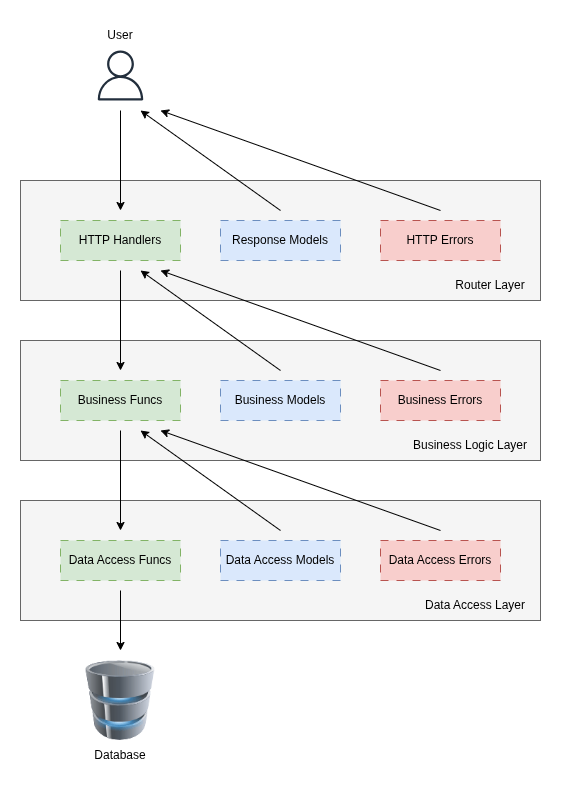

The diagram above was exported from draw.io. Its source (the exported page's mxGraphModel, read from the mxfile embedded in the PNG):
<mxGraphModel dx="893" dy="457" grid="1" gridSize="10" guides="1" tooltips="1" connect="1" arrows="1" fold="1" page="1" pageScale="1" pageWidth="850" pageHeight="1100" math="0" shadow="0">
  <root>
    <mxCell id="0" />
    <mxCell id="1" parent="0" />
    <mxCell id="zVhNx741jI_jcMlIw71N-27" parent="1" style="rounded=0;whiteSpace=wrap;html=1;fillColor=#f5f5f5;strokeColor=#666666;fontColor=#333333;" value="" vertex="1">
      <mxGeometry height="120" width="520" x="120" y="560" as="geometry" />
    </mxCell>
    <mxCell id="zVhNx741jI_jcMlIw71N-26" parent="1" style="rounded=0;whiteSpace=wrap;html=1;fillColor=#f5f5f5;strokeColor=#666666;fontColor=#333333;" value="" vertex="1">
      <mxGeometry height="120" width="520" x="120" y="400" as="geometry" />
    </mxCell>
    <mxCell id="zVhNx741jI_jcMlIw71N-25" parent="1" style="rounded=0;whiteSpace=wrap;html=1;fillColor=#f5f5f5;strokeColor=#666666;fontColor=#333333;" value="" vertex="1">
      <mxGeometry height="120" width="520" x="120" y="240" as="geometry" />
    </mxCell>
    <mxCell id="zVhNx741jI_jcMlIw71N-1" parent="1" style="rounded=0;whiteSpace=wrap;html=1;fillColor=#dae8fc;strokeColor=#6c8ebf;dashed=1;dashPattern=8 8;" value="Business Models" vertex="1">
      <mxGeometry height="40" width="120" x="320" y="440" as="geometry" />
    </mxCell>
    <mxCell id="zVhNx741jI_jcMlIw71N-2" parent="1" style="rounded=0;whiteSpace=wrap;html=1;fillColor=#f8cecc;strokeColor=#b85450;dashed=1;dashPattern=8 8;" value="Business Errors" vertex="1">
      <mxGeometry height="40" width="120" x="480" y="440" as="geometry" />
    </mxCell>
    <mxCell id="zVhNx741jI_jcMlIw71N-3" parent="1" style="rounded=0;whiteSpace=wrap;html=1;fillColor=#dae8fc;strokeColor=#6c8ebf;dashed=1;dashPattern=8 8;" value="Data Access Models" vertex="1">
      <mxGeometry height="40" width="120" x="320" y="600" as="geometry" />
    </mxCell>
    <mxCell id="zVhNx741jI_jcMlIw71N-4" parent="1" style="rounded=0;whiteSpace=wrap;html=1;fillColor=#f8cecc;strokeColor=#b85450;dashed=1;dashPattern=8 8;" value="Data Access Errors" vertex="1">
      <mxGeometry height="40" width="120" x="480" y="600" as="geometry" />
    </mxCell>
    <mxCell id="zVhNx741jI_jcMlIw71N-14" parent="1" style="rounded=0;whiteSpace=wrap;html=1;fillColor=#d5e8d4;strokeColor=#82b366;dashed=1;dashPattern=8 8;" value="Business Funcs" vertex="1">
      <mxGeometry height="40" width="120" x="160" y="440" as="geometry" />
    </mxCell>
    <mxCell id="zVhNx741jI_jcMlIw71N-15" edge="1" parent="1" style="endArrow=classic;html=1;rounded=0;" value="">
      <mxGeometry height="50" relative="1" width="50" as="geometry">
        <mxPoint x="220" y="330" as="sourcePoint" />
        <mxPoint x="220" y="430" as="targetPoint" />
      </mxGeometry>
    </mxCell>
    <mxCell id="zVhNx741jI_jcMlIw71N-16" parent="1" style="text;html=1;whiteSpace=wrap;strokeColor=none;fillColor=none;align=center;verticalAlign=middle;rounded=0;" value="Business Logic Layer" vertex="1">
      <mxGeometry height="30" width="140" x="500" y="490" as="geometry" />
    </mxCell>
    <mxCell id="zVhNx741jI_jcMlIw71N-17" parent="1" style="text;html=1;whiteSpace=wrap;strokeColor=none;fillColor=none;align=center;verticalAlign=middle;rounded=0;" value="Router Layer" vertex="1">
      <mxGeometry height="30" width="100" x="540" y="330" as="geometry" />
    </mxCell>
    <mxCell id="zVhNx741jI_jcMlIw71N-18" parent="1" style="rounded=0;whiteSpace=wrap;html=1;fillColor=#d5e8d4;strokeColor=#82b366;dashed=1;dashPattern=8 8;" value="HTTP Handlers" vertex="1">
      <mxGeometry height="40" width="120" x="160" y="280" as="geometry" />
    </mxCell>
    <mxCell id="zVhNx741jI_jcMlIw71N-19" edge="1" parent="1" style="endArrow=classic;html=1;rounded=0;" value="">
      <mxGeometry height="50" relative="1" width="50" as="geometry">
        <mxPoint x="380" y="590" as="sourcePoint" />
        <mxPoint x="240" y="490" as="targetPoint" />
      </mxGeometry>
    </mxCell>
    <mxCell id="zVhNx741jI_jcMlIw71N-20" edge="1" parent="1" style="endArrow=classic;html=1;rounded=0;" value="">
      <mxGeometry height="50" relative="1" width="50" as="geometry">
        <mxPoint x="540" y="590" as="sourcePoint" />
        <mxPoint x="260" y="490" as="targetPoint" />
      </mxGeometry>
    </mxCell>
    <mxCell id="zVhNx741jI_jcMlIw71N-21" edge="1" parent="1" style="endArrow=classic;html=1;rounded=0;" value="">
      <mxGeometry height="50" relative="1" width="50" as="geometry">
        <mxPoint x="380" y="430" as="sourcePoint" />
        <mxPoint x="240" y="330" as="targetPoint" />
      </mxGeometry>
    </mxCell>
    <mxCell id="zVhNx741jI_jcMlIw71N-22" edge="1" parent="1" style="endArrow=classic;html=1;rounded=0;" value="">
      <mxGeometry height="50" relative="1" width="50" as="geometry">
        <mxPoint x="540" y="430" as="sourcePoint" />
        <mxPoint x="260" y="330" as="targetPoint" />
      </mxGeometry>
    </mxCell>
    <mxCell id="zVhNx741jI_jcMlIw71N-23" parent="1" style="rounded=0;whiteSpace=wrap;html=1;fillColor=#d5e8d4;strokeColor=#82b366;dashed=1;dashPattern=8 8;" value="Data Access Funcs" vertex="1">
      <mxGeometry height="40" width="120" x="160" y="600" as="geometry" />
    </mxCell>
    <mxCell id="zVhNx741jI_jcMlIw71N-24" edge="1" parent="1" style="endArrow=classic;html=1;rounded=0;" value="">
      <mxGeometry height="50" relative="1" width="50" as="geometry">
        <mxPoint x="220" y="490" as="sourcePoint" />
        <mxPoint x="220" y="590" as="targetPoint" />
      </mxGeometry>
    </mxCell>
    <mxCell id="zVhNx741jI_jcMlIw71N-28" parent="1" style="text;html=1;whiteSpace=wrap;strokeColor=none;fillColor=none;align=center;verticalAlign=middle;rounded=0;" value="Data Access Layer" vertex="1">
      <mxGeometry height="30" width="130" x="510" y="650" as="geometry" />
    </mxCell>
    <mxCell id="zVhNx741jI_jcMlIw71N-29" parent="1" style="sketch=0;outlineConnect=0;fontColor=#232F3E;gradientColor=none;fillColor=#232F3D;strokeColor=none;dashed=0;verticalLabelPosition=bottom;verticalAlign=top;align=center;html=1;fontSize=12;fontStyle=0;aspect=fixed;pointerEvents=1;shape=mxgraph.aws4.user;" value="" vertex="1">
      <mxGeometry height="50" width="50" x="195" y="110" as="geometry" />
    </mxCell>
    <mxCell id="zVhNx741jI_jcMlIw71N-30" edge="1" parent="1" style="endArrow=classic;html=1;rounded=0;" value="">
      <mxGeometry height="50" relative="1" width="50" as="geometry">
        <mxPoint x="380" y="270" as="sourcePoint" />
        <mxPoint x="240" y="170" as="targetPoint" />
      </mxGeometry>
    </mxCell>
    <mxCell id="zVhNx741jI_jcMlIw71N-31" parent="1" style="rounded=0;whiteSpace=wrap;html=1;fillColor=#dae8fc;strokeColor=#6c8ebf;dashed=1;dashPattern=8 8;" value="Response Models" vertex="1">
      <mxGeometry height="40" width="120" x="320" y="280" as="geometry" />
    </mxCell>
    <mxCell id="zVhNx741jI_jcMlIw71N-32" parent="1" style="rounded=0;whiteSpace=wrap;html=1;fillColor=#f8cecc;strokeColor=#b85450;dashed=1;dashPattern=8 8;" value="HTTP Errors" vertex="1">
      <mxGeometry height="40" width="120" x="480" y="280" as="geometry" />
    </mxCell>
    <mxCell id="zVhNx741jI_jcMlIw71N-33" edge="1" parent="1" style="endArrow=classic;html=1;rounded=0;" value="">
      <mxGeometry height="50" relative="1" width="50" as="geometry">
        <mxPoint x="540" y="270" as="sourcePoint" />
        <mxPoint x="260" y="170" as="targetPoint" />
      </mxGeometry>
    </mxCell>
    <mxCell id="zVhNx741jI_jcMlIw71N-34" edge="1" parent="1" style="endArrow=classic;html=1;rounded=0;" value="">
      <mxGeometry height="50" relative="1" width="50" as="geometry">
        <mxPoint x="220" y="170" as="sourcePoint" />
        <mxPoint x="220" y="270" as="targetPoint" />
      </mxGeometry>
    </mxCell>
    <mxCell id="zVhNx741jI_jcMlIw71N-35" parent="1" style="image;html=1;image=img/lib/clip_art/computers/Database_128x128.png" value="" vertex="1">
      <mxGeometry height="80" width="80" x="180" y="720" as="geometry" />
    </mxCell>
    <mxCell id="zVhNx741jI_jcMlIw71N-36" edge="1" parent="1" style="endArrow=classic;html=1;rounded=0;" value="">
      <mxGeometry height="50" relative="1" width="50" as="geometry">
        <mxPoint x="220" y="650" as="sourcePoint" />
        <mxPoint x="220" y="710" as="targetPoint" />
      </mxGeometry>
    </mxCell>
    <mxCell id="zVhNx741jI_jcMlIw71N-37" parent="1" style="text;html=1;whiteSpace=wrap;strokeColor=none;fillColor=none;align=center;verticalAlign=middle;rounded=0;" value="Database" vertex="1">
      <mxGeometry height="30" width="60" x="190" y="800" as="geometry" />
    </mxCell>
    <mxCell id="zVhNx741jI_jcMlIw71N-38" parent="1" style="text;html=1;whiteSpace=wrap;strokeColor=none;fillColor=none;align=center;verticalAlign=middle;rounded=0;" value="User" vertex="1">
      <mxGeometry height="30" width="60" x="190" y="80" as="geometry" />
    </mxCell>
  </root>
</mxGraphModel>